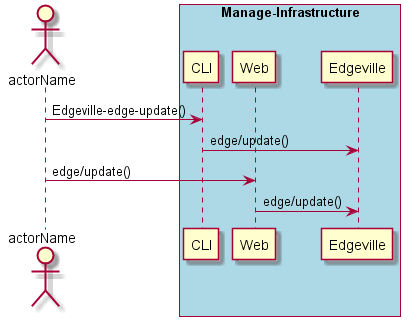

The diagram above was rendered by PlantUML. Its source (embedded in the PNG):
@startuml
Actor "actorName" as A

box "Manage-Infrastructure" #lightblue
participant CLI as CLI
participant Web as Web
participant "Edgeville" as S
A -> CLI : Edgeville-edge-update()
CLI -> S : edge/update()
A -> Web : edge/update()
Web -> S : edge/update()
end box

@enduml